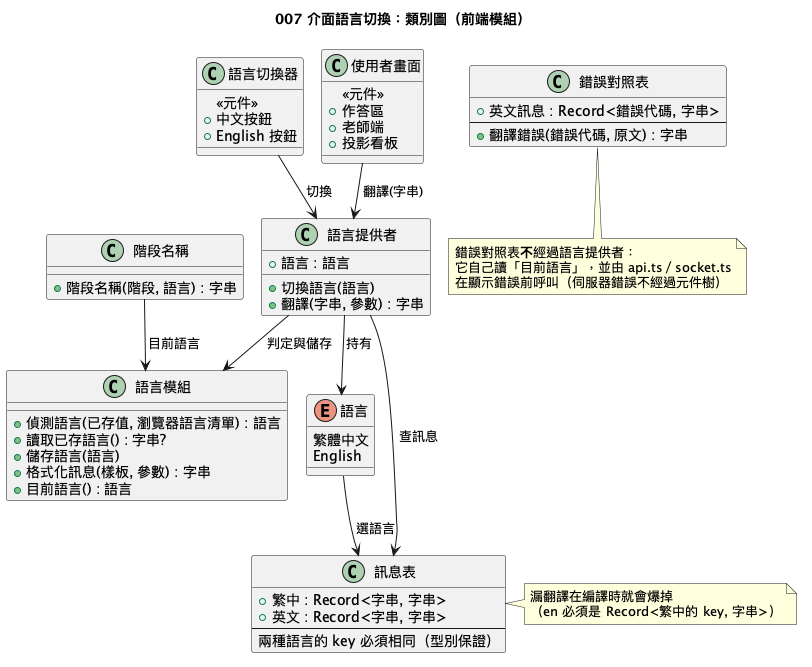

The diagram above was rendered by PlantUML. Its source (embedded in the PNG):
@startuml
!pragma layout smetana
!pragma layout smetana
title 007 介面語言切換：類別圖（前端模組）

enum 語言 {
  繁體中文
  English
}

class 訊息表 {
  +繁中 : Record<字串, 字串>
  +英文 : Record<字串, 字串>
  --
  兩種語言的 key 必須相同（型別保證）
}

class 語言模組 {
  +偵測語言(已存值, 瀏覽器語言清單) : 語言
  +讀取已存語言() : 字串?
  +儲存語言(語言)
  +格式化訊息(樣板, 參數) : 字串
  +目前語言() : 語言
}

class 語言提供者 {
  +語言 : 語言
  +切換語言(語言)
  +翻譯(字串, 參數) : 字串
}

class 階段名稱 {
  +階段名稱(階段, 語言) : 字串
}

class 語言切換器 {
  <<元件>>
  +中文按鈕
  +English 按鈕
}

class 錯誤對照表 {
  +英文訊息 : Record<錯誤代碼, 字串>
  --
  +翻譯錯誤(錯誤代碼, 原文) : 字串
}

class 使用者畫面 {
  <<元件>>
  +作答區
  +老師端
  +投影看板
}

語言 --> 訊息表 : 選語言
語言提供者 --> 語言 : 持有
語言提供者 --> 訊息表 : 查訊息
語言提供者 --> 語言模組 : 判定與儲存
語言切換器 --> 語言提供者 : 切換
使用者畫面 --> 語言提供者 : 翻譯(字串)
階段名稱 --> 語言模組 : 目前語言

note bottom of 錯誤對照表
  錯誤對照表**不**經過語言提供者：
  它自己讀「目前語言」，並由 api.ts／socket.ts
  在顯示錯誤前呼叫（伺服器錯誤不經過元件樹）
end note

note right of 訊息表
  漏翻譯在編譯時就會爆掉
  （en 必須是 Record<繁中的 key, 字串>）
end note
@enduml